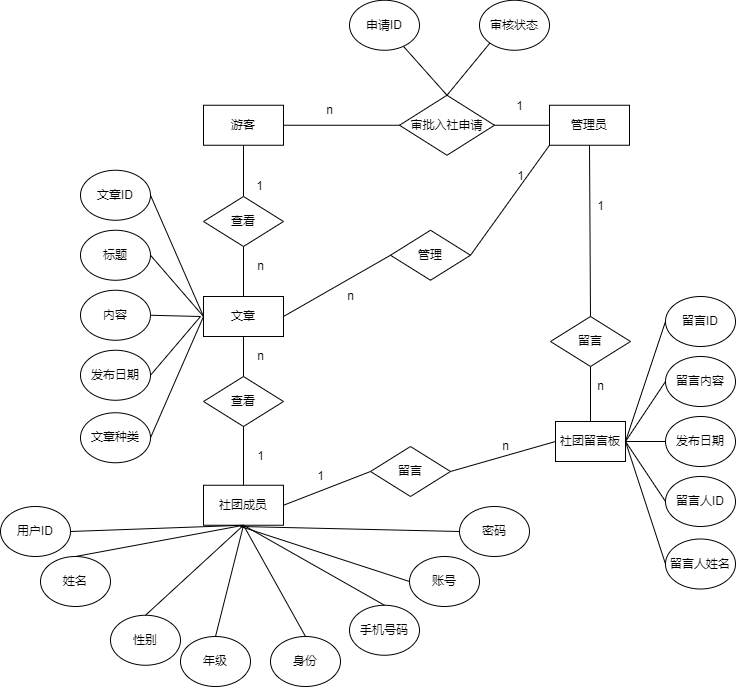

The diagram above was exported from draw.io. Its source (the exported page's mxGraphModel, read from the mxfile embedded in the PNG):
<mxGraphModel dx="1238" dy="1754" grid="1" gridSize="10" guides="1" tooltips="1" connect="1" arrows="1" fold="1" page="1" pageScale="1" pageWidth="827" pageHeight="1169" math="0" shadow="0">
  <root>
    <mxCell id="0" />
    <mxCell id="1" parent="0" />
    <mxCell id="MFDMCFk7F6K2G8IFEbJ5-1" value="社团成员" style="rounded=0;whiteSpace=wrap;html=1;" parent="1" vertex="1">
      <mxGeometry x="413" y="318.75" width="80" height="40" as="geometry" />
    </mxCell>
    <mxCell id="MFDMCFk7F6K2G8IFEbJ5-2" value="用户ID" style="ellipse;whiteSpace=wrap;html=1;" parent="1" vertex="1">
      <mxGeometry x="210" y="340" width="70" height="50" as="geometry" />
    </mxCell>
    <mxCell id="MFDMCFk7F6K2G8IFEbJ5-3" value="姓名" style="ellipse;whiteSpace=wrap;html=1;" parent="1" vertex="1">
      <mxGeometry x="250" y="390" width="70" height="50" as="geometry" />
    </mxCell>
    <mxCell id="MFDMCFk7F6K2G8IFEbJ5-4" value="性别" style="ellipse;whiteSpace=wrap;html=1;" parent="1" vertex="1">
      <mxGeometry x="320" y="448.75" width="70" height="50" as="geometry" />
    </mxCell>
    <mxCell id="MFDMCFk7F6K2G8IFEbJ5-5" value="年级" style="ellipse;whiteSpace=wrap;html=1;" parent="1" vertex="1">
      <mxGeometry x="390" y="470" width="70" height="50" as="geometry" />
    </mxCell>
    <mxCell id="MFDMCFk7F6K2G8IFEbJ5-6" value="身份" style="ellipse;whiteSpace=wrap;html=1;" parent="1" vertex="1">
      <mxGeometry x="480" y="470" width="70" height="50" as="geometry" />
    </mxCell>
    <mxCell id="MFDMCFk7F6K2G8IFEbJ5-7" value="手机号码" style="ellipse;whiteSpace=wrap;html=1;" parent="1" vertex="1">
      <mxGeometry x="559" y="438.75" width="70" height="50" as="geometry" />
    </mxCell>
    <mxCell id="MFDMCFk7F6K2G8IFEbJ5-8" value="账号" style="ellipse;whiteSpace=wrap;html=1;" parent="1" vertex="1">
      <mxGeometry x="619" y="390" width="70" height="50" as="geometry" />
    </mxCell>
    <mxCell id="MFDMCFk7F6K2G8IFEbJ5-9" value="密码" style="ellipse;whiteSpace=wrap;html=1;" parent="1" vertex="1">
      <mxGeometry x="669" y="340" width="70" height="50" as="geometry" />
    </mxCell>
    <mxCell id="1iIpWV99WHSkXgOthzFj-7" value="" style="edgeStyle=orthogonalEdgeStyle;rounded=0;orthogonalLoop=1;jettySize=auto;html=1;endArrow=none;endFill=0;" parent="1" source="MFDMCFk7F6K2G8IFEbJ5-10" target="MFDMCFk7F6K2G8IFEbJ5-49" edge="1">
      <mxGeometry relative="1" as="geometry" />
    </mxCell>
    <mxCell id="MFDMCFk7F6K2G8IFEbJ5-10" value="管理员" style="rounded=0;whiteSpace=wrap;html=1;" parent="1" vertex="1">
      <mxGeometry x="759" y="-61.25" width="80" height="40" as="geometry" />
    </mxCell>
    <mxCell id="MFDMCFk7F6K2G8IFEbJ5-12" value="文章" style="rounded=0;whiteSpace=wrap;html=1;" parent="1" vertex="1">
      <mxGeometry x="413" y="130" width="80" height="40" as="geometry" />
    </mxCell>
    <mxCell id="MFDMCFk7F6K2G8IFEbJ5-13" value="标题" style="ellipse;whiteSpace=wrap;html=1;" parent="1" vertex="1">
      <mxGeometry x="290" y="63.75" width="70" height="50" as="geometry" />
    </mxCell>
    <mxCell id="MFDMCFk7F6K2G8IFEbJ5-14" value="内容" style="ellipse;whiteSpace=wrap;html=1;" parent="1" vertex="1">
      <mxGeometry x="290" y="123.75" width="70" height="50" as="geometry" />
    </mxCell>
    <mxCell id="MFDMCFk7F6K2G8IFEbJ5-15" value="发布日期" style="ellipse;whiteSpace=wrap;html=1;" parent="1" vertex="1">
      <mxGeometry x="290" y="183.75" width="70" height="50" as="geometry" />
    </mxCell>
    <mxCell id="MFDMCFk7F6K2G8IFEbJ5-16" value="文章ID" style="ellipse;whiteSpace=wrap;html=1;" parent="1" vertex="1">
      <mxGeometry x="290" y="3.75" width="70" height="50" as="geometry" />
    </mxCell>
    <mxCell id="MFDMCFk7F6K2G8IFEbJ5-17" value="文章种类" style="ellipse;whiteSpace=wrap;html=1;" parent="1" vertex="1">
      <mxGeometry x="290" y="246.25" width="70" height="50" as="geometry" />
    </mxCell>
    <mxCell id="1iIpWV99WHSkXgOthzFj-13" value="" style="edgeStyle=orthogonalEdgeStyle;rounded=0;orthogonalLoop=1;jettySize=auto;html=1;endArrow=none;endFill=0;" parent="1" source="MFDMCFk7F6K2G8IFEbJ5-18" target="MFDMCFk7F6K2G8IFEbJ5-69" edge="1">
      <mxGeometry relative="1" as="geometry" />
    </mxCell>
    <mxCell id="MFDMCFk7F6K2G8IFEbJ5-18" value="社团留言板" style="rounded=0;whiteSpace=wrap;html=1;" parent="1" vertex="1">
      <mxGeometry x="765" y="255" width="70" height="40" as="geometry" />
    </mxCell>
    <mxCell id="MFDMCFk7F6K2G8IFEbJ5-19" value="管理" style="rhombus;whiteSpace=wrap;html=1;" parent="1" vertex="1">
      <mxGeometry x="600" y="63.75" width="80" height="50" as="geometry" />
    </mxCell>
    <mxCell id="1iIpWV99WHSkXgOthzFj-3" value="" style="edgeStyle=orthogonalEdgeStyle;rounded=0;orthogonalLoop=1;jettySize=auto;html=1;endArrow=none;endFill=0;" parent="1" source="MFDMCFk7F6K2G8IFEbJ5-20" target="MFDMCFk7F6K2G8IFEbJ5-12" edge="1">
      <mxGeometry relative="1" as="geometry" />
    </mxCell>
    <mxCell id="MFDMCFk7F6K2G8IFEbJ5-20" value="查看" style="rhombus;whiteSpace=wrap;html=1;" parent="1" vertex="1">
      <mxGeometry x="413" y="210" width="80" height="50" as="geometry" />
    </mxCell>
    <mxCell id="MFDMCFk7F6K2G8IFEbJ5-21" value="留言" style="rhombus;whiteSpace=wrap;html=1;" parent="1" vertex="1">
      <mxGeometry x="580" y="280" width="80" height="50" as="geometry" />
    </mxCell>
    <mxCell id="MFDMCFk7F6K2G8IFEbJ5-22" value="留言内容" style="ellipse;whiteSpace=wrap;html=1;" parent="1" vertex="1">
      <mxGeometry x="875" y="190" width="70" height="50" as="geometry" />
    </mxCell>
    <mxCell id="MFDMCFk7F6K2G8IFEbJ5-23" value="发布日期" style="ellipse;whiteSpace=wrap;html=1;" parent="1" vertex="1">
      <mxGeometry x="875" y="250" width="70" height="50" as="geometry" />
    </mxCell>
    <mxCell id="MFDMCFk7F6K2G8IFEbJ5-24" value="留言人ID" style="ellipse;whiteSpace=wrap;html=1;" parent="1" vertex="1">
      <mxGeometry x="875" y="310" width="70" height="50" as="geometry" />
    </mxCell>
    <mxCell id="MFDMCFk7F6K2G8IFEbJ5-25" value="留言ID" style="ellipse;whiteSpace=wrap;html=1;" parent="1" vertex="1">
      <mxGeometry x="875" y="130" width="70" height="50" as="geometry" />
    </mxCell>
    <mxCell id="MFDMCFk7F6K2G8IFEbJ5-26" value="留言人姓名" style="ellipse;whiteSpace=wrap;html=1;" parent="1" vertex="1">
      <mxGeometry x="875" y="372.5" width="70" height="50" as="geometry" />
    </mxCell>
    <mxCell id="MFDMCFk7F6K2G8IFEbJ5-29" value="" style="endArrow=none;html=1;rounded=0;exitX=1;exitY=0.5;exitDx=0;exitDy=0;entryX=0;entryY=0.5;entryDx=0;entryDy=0;" parent="1" source="MFDMCFk7F6K2G8IFEbJ5-16" target="MFDMCFk7F6K2G8IFEbJ5-12" edge="1">
      <mxGeometry width="50" height="50" relative="1" as="geometry">
        <mxPoint x="510" y="300" as="sourcePoint" />
        <mxPoint x="560" y="250" as="targetPoint" />
      </mxGeometry>
    </mxCell>
    <mxCell id="MFDMCFk7F6K2G8IFEbJ5-30" value="" style="endArrow=none;html=1;rounded=0;exitX=1;exitY=0.5;exitDx=0;exitDy=0;entryX=0;entryY=0.5;entryDx=0;entryDy=0;" parent="1" source="MFDMCFk7F6K2G8IFEbJ5-13" target="MFDMCFk7F6K2G8IFEbJ5-12" edge="1">
      <mxGeometry width="50" height="50" relative="1" as="geometry">
        <mxPoint x="350" y="140" as="sourcePoint" />
        <mxPoint x="484" y="257.5" as="targetPoint" />
      </mxGeometry>
    </mxCell>
    <mxCell id="MFDMCFk7F6K2G8IFEbJ5-31" value="" style="endArrow=none;html=1;rounded=0;exitX=1;exitY=0.5;exitDx=0;exitDy=0;" parent="1" source="MFDMCFk7F6K2G8IFEbJ5-14" edge="1">
      <mxGeometry width="50" height="50" relative="1" as="geometry">
        <mxPoint x="310" y="170" as="sourcePoint" />
        <mxPoint x="410" y="150" as="targetPoint" />
      </mxGeometry>
    </mxCell>
    <mxCell id="MFDMCFk7F6K2G8IFEbJ5-32" value="" style="endArrow=none;html=1;rounded=0;exitX=1;exitY=0.5;exitDx=0;exitDy=0;" parent="1" source="MFDMCFk7F6K2G8IFEbJ5-15" edge="1">
      <mxGeometry width="50" height="50" relative="1" as="geometry">
        <mxPoint x="350" y="200" as="sourcePoint" />
        <mxPoint x="410" y="150" as="targetPoint" />
      </mxGeometry>
    </mxCell>
    <mxCell id="MFDMCFk7F6K2G8IFEbJ5-33" value="" style="endArrow=none;html=1;rounded=0;exitX=1;exitY=0.5;exitDx=0;exitDy=0;entryX=0;entryY=0.5;entryDx=0;entryDy=0;" parent="1" source="MFDMCFk7F6K2G8IFEbJ5-17" target="MFDMCFk7F6K2G8IFEbJ5-12" edge="1">
      <mxGeometry width="50" height="50" relative="1" as="geometry">
        <mxPoint x="330" y="260" as="sourcePoint" />
        <mxPoint x="464" y="377.5" as="targetPoint" />
      </mxGeometry>
    </mxCell>
    <mxCell id="MFDMCFk7F6K2G8IFEbJ5-34" value="" style="endArrow=none;html=1;rounded=0;exitX=1;exitY=0.5;exitDx=0;exitDy=0;entryX=0.5;entryY=1;entryDx=0;entryDy=0;" parent="1" source="MFDMCFk7F6K2G8IFEbJ5-2" target="MFDMCFk7F6K2G8IFEbJ5-1" edge="1">
      <mxGeometry width="50" height="50" relative="1" as="geometry">
        <mxPoint x="430" y="440" as="sourcePoint" />
        <mxPoint x="564" y="557.5" as="targetPoint" />
      </mxGeometry>
    </mxCell>
    <mxCell id="MFDMCFk7F6K2G8IFEbJ5-35" value="" style="endArrow=none;html=1;rounded=0;exitX=0.5;exitY=0;exitDx=0;exitDy=0;entryX=0.5;entryY=1;entryDx=0;entryDy=0;" parent="1" source="MFDMCFk7F6K2G8IFEbJ5-3" target="MFDMCFk7F6K2G8IFEbJ5-1" edge="1">
      <mxGeometry width="50" height="50" relative="1" as="geometry">
        <mxPoint x="490" y="410" as="sourcePoint" />
        <mxPoint x="624" y="527.5" as="targetPoint" />
      </mxGeometry>
    </mxCell>
    <mxCell id="MFDMCFk7F6K2G8IFEbJ5-36" value="" style="endArrow=none;html=1;rounded=0;exitX=0.5;exitY=0;exitDx=0;exitDy=0;entryX=0.5;entryY=1;entryDx=0;entryDy=0;" parent="1" source="MFDMCFk7F6K2G8IFEbJ5-4" target="MFDMCFk7F6K2G8IFEbJ5-1" edge="1">
      <mxGeometry width="50" height="50" relative="1" as="geometry">
        <mxPoint x="450" y="430" as="sourcePoint" />
        <mxPoint x="609" y="330" as="targetPoint" />
      </mxGeometry>
    </mxCell>
    <mxCell id="MFDMCFk7F6K2G8IFEbJ5-37" value="" style="endArrow=none;html=1;rounded=0;exitX=0.5;exitY=0;exitDx=0;exitDy=0;entryX=0.5;entryY=1;entryDx=0;entryDy=0;" parent="1" source="MFDMCFk7F6K2G8IFEbJ5-5" target="MFDMCFk7F6K2G8IFEbJ5-1" edge="1">
      <mxGeometry width="50" height="50" relative="1" as="geometry">
        <mxPoint x="470" y="410" as="sourcePoint" />
        <mxPoint x="629" y="310" as="targetPoint" />
      </mxGeometry>
    </mxCell>
    <mxCell id="MFDMCFk7F6K2G8IFEbJ5-38" value="" style="endArrow=none;html=1;rounded=0;exitX=0.5;exitY=0;exitDx=0;exitDy=0;entryX=0.5;entryY=1;entryDx=0;entryDy=0;" parent="1" source="MFDMCFk7F6K2G8IFEbJ5-6" target="MFDMCFk7F6K2G8IFEbJ5-1" edge="1">
      <mxGeometry width="50" height="50" relative="1" as="geometry">
        <mxPoint x="490" y="410" as="sourcePoint" />
        <mxPoint x="649" y="310" as="targetPoint" />
      </mxGeometry>
    </mxCell>
    <mxCell id="MFDMCFk7F6K2G8IFEbJ5-39" value="" style="endArrow=none;html=1;rounded=0;exitX=0.5;exitY=1;exitDx=0;exitDy=0;entryX=0.5;entryY=0;entryDx=0;entryDy=0;" parent="1" source="MFDMCFk7F6K2G8IFEbJ5-1" target="MFDMCFk7F6K2G8IFEbJ5-7" edge="1">
      <mxGeometry width="50" height="50" relative="1" as="geometry">
        <mxPoint x="520" y="410" as="sourcePoint" />
        <mxPoint x="679" y="310" as="targetPoint" />
      </mxGeometry>
    </mxCell>
    <mxCell id="MFDMCFk7F6K2G8IFEbJ5-40" value="" style="endArrow=none;html=1;rounded=0;entryX=0;entryY=0.5;entryDx=0;entryDy=0;" parent="1" target="MFDMCFk7F6K2G8IFEbJ5-8" edge="1">
      <mxGeometry width="50" height="50" relative="1" as="geometry">
        <mxPoint x="450" y="360" as="sourcePoint" />
        <mxPoint x="739" y="310" as="targetPoint" />
      </mxGeometry>
    </mxCell>
    <mxCell id="MFDMCFk7F6K2G8IFEbJ5-41" value="" style="endArrow=none;html=1;rounded=0;entryX=0;entryY=0.5;entryDx=0;entryDy=0;" parent="1" target="MFDMCFk7F6K2G8IFEbJ5-9" edge="1">
      <mxGeometry width="50" height="50" relative="1" as="geometry">
        <mxPoint x="450" y="360" as="sourcePoint" />
        <mxPoint x="759" y="310" as="targetPoint" />
      </mxGeometry>
    </mxCell>
    <mxCell id="MFDMCFk7F6K2G8IFEbJ5-42" value="" style="endArrow=none;html=1;rounded=0;exitX=1;exitY=0.5;exitDx=0;exitDy=0;entryX=0;entryY=0.5;entryDx=0;entryDy=0;" parent="1" source="MFDMCFk7F6K2G8IFEbJ5-18" target="MFDMCFk7F6K2G8IFEbJ5-25" edge="1">
      <mxGeometry width="50" height="50" relative="1" as="geometry">
        <mxPoint x="865" y="420" as="sourcePoint" />
        <mxPoint x="1024" y="320" as="targetPoint" />
      </mxGeometry>
    </mxCell>
    <mxCell id="MFDMCFk7F6K2G8IFEbJ5-43" value="" style="endArrow=none;html=1;rounded=0;entryX=0;entryY=0.5;entryDx=0;entryDy=0;exitX=1;exitY=0.5;exitDx=0;exitDy=0;" parent="1" source="MFDMCFk7F6K2G8IFEbJ5-18" target="MFDMCFk7F6K2G8IFEbJ5-22" edge="1">
      <mxGeometry width="50" height="50" relative="1" as="geometry">
        <mxPoint x="835" y="270" as="sourcePoint" />
        <mxPoint x="1054" y="180" as="targetPoint" />
      </mxGeometry>
    </mxCell>
    <mxCell id="MFDMCFk7F6K2G8IFEbJ5-44" value="" style="endArrow=none;html=1;rounded=0;exitX=1;exitY=0.5;exitDx=0;exitDy=0;entryX=0;entryY=0.5;entryDx=0;entryDy=0;" parent="1" source="MFDMCFk7F6K2G8IFEbJ5-18" target="MFDMCFk7F6K2G8IFEbJ5-23" edge="1">
      <mxGeometry width="50" height="50" relative="1" as="geometry">
        <mxPoint x="885" y="290" as="sourcePoint" />
        <mxPoint x="1044" y="190" as="targetPoint" />
      </mxGeometry>
    </mxCell>
    <mxCell id="MFDMCFk7F6K2G8IFEbJ5-45" value="" style="endArrow=none;html=1;rounded=0;exitX=1;exitY=0.5;exitDx=0;exitDy=0;entryX=0;entryY=0.5;entryDx=0;entryDy=0;" parent="1" source="MFDMCFk7F6K2G8IFEbJ5-18" target="MFDMCFk7F6K2G8IFEbJ5-24" edge="1">
      <mxGeometry width="50" height="50" relative="1" as="geometry">
        <mxPoint x="895" y="320" as="sourcePoint" />
        <mxPoint x="1054" y="220" as="targetPoint" />
      </mxGeometry>
    </mxCell>
    <mxCell id="MFDMCFk7F6K2G8IFEbJ5-46" value="" style="endArrow=none;html=1;rounded=0;exitX=1;exitY=0.5;exitDx=0;exitDy=0;entryX=0;entryY=0.5;entryDx=0;entryDy=0;" parent="1" source="MFDMCFk7F6K2G8IFEbJ5-18" target="MFDMCFk7F6K2G8IFEbJ5-26" edge="1">
      <mxGeometry width="50" height="50" relative="1" as="geometry">
        <mxPoint x="895" y="380" as="sourcePoint" />
        <mxPoint x="1054" y="280" as="targetPoint" />
      </mxGeometry>
    </mxCell>
    <mxCell id="1iIpWV99WHSkXgOthzFj-5" value="" style="edgeStyle=orthogonalEdgeStyle;rounded=0;orthogonalLoop=1;jettySize=auto;html=1;endArrow=none;endFill=0;" parent="1" source="MFDMCFk7F6K2G8IFEbJ5-48" target="MFDMCFk7F6K2G8IFEbJ5-77" edge="1">
      <mxGeometry relative="1" as="geometry" />
    </mxCell>
    <mxCell id="MFDMCFk7F6K2G8IFEbJ5-48" value="游客" style="rounded=0;whiteSpace=wrap;html=1;" parent="1" vertex="1">
      <mxGeometry x="413" y="-61.25" width="80" height="40" as="geometry" />
    </mxCell>
    <mxCell id="1iIpWV99WHSkXgOthzFj-6" value="" style="edgeStyle=orthogonalEdgeStyle;rounded=0;orthogonalLoop=1;jettySize=auto;html=1;endArrow=none;endFill=0;" parent="1" source="MFDMCFk7F6K2G8IFEbJ5-49" target="MFDMCFk7F6K2G8IFEbJ5-48" edge="1">
      <mxGeometry relative="1" as="geometry" />
    </mxCell>
    <mxCell id="MFDMCFk7F6K2G8IFEbJ5-49" value="审批入社申请" style="rhombus;whiteSpace=wrap;html=1;" parent="1" vertex="1">
      <mxGeometry x="609" y="-71.25" width="95" height="60" as="geometry" />
    </mxCell>
    <mxCell id="MFDMCFk7F6K2G8IFEbJ5-50" value="申请ID" style="ellipse;whiteSpace=wrap;html=1;" parent="1" vertex="1">
      <mxGeometry x="559" y="-166.25" width="70" height="50" as="geometry" />
    </mxCell>
    <mxCell id="MFDMCFk7F6K2G8IFEbJ5-52" value="审核状态" style="ellipse;whiteSpace=wrap;html=1;" parent="1" vertex="1">
      <mxGeometry x="689" y="-166.25" width="70" height="50" as="geometry" />
    </mxCell>
    <mxCell id="MFDMCFk7F6K2G8IFEbJ5-69" value="留言" style="rhombus;whiteSpace=wrap;html=1;" parent="1" vertex="1">
      <mxGeometry x="760" y="150" width="80" height="50" as="geometry" />
    </mxCell>
    <mxCell id="1iIpWV99WHSkXgOthzFj-4" value="" style="edgeStyle=orthogonalEdgeStyle;rounded=0;orthogonalLoop=1;jettySize=auto;html=1;endArrow=none;endFill=0;" parent="1" source="MFDMCFk7F6K2G8IFEbJ5-77" target="MFDMCFk7F6K2G8IFEbJ5-12" edge="1">
      <mxGeometry relative="1" as="geometry" />
    </mxCell>
    <mxCell id="MFDMCFk7F6K2G8IFEbJ5-77" value="查看" style="rhombus;whiteSpace=wrap;html=1;" parent="1" vertex="1">
      <mxGeometry x="413" y="30" width="80" height="50" as="geometry" />
    </mxCell>
    <mxCell id="1iIpWV99WHSkXgOthzFj-2" value="" style="endArrow=none;html=1;rounded=0;exitX=0.5;exitY=0;exitDx=0;exitDy=0;entryX=0.5;entryY=1;entryDx=0;entryDy=0;" parent="1" source="MFDMCFk7F6K2G8IFEbJ5-1" target="MFDMCFk7F6K2G8IFEbJ5-20" edge="1">
      <mxGeometry width="50" height="50" relative="1" as="geometry">
        <mxPoint x="510" y="310" as="sourcePoint" />
        <mxPoint x="560" y="260" as="targetPoint" />
      </mxGeometry>
    </mxCell>
    <mxCell id="1iIpWV99WHSkXgOthzFj-8" value="" style="endArrow=none;html=1;rounded=0;entryX=0.5;entryY=1;entryDx=0;entryDy=0;exitX=0.5;exitY=0;exitDx=0;exitDy=0;" parent="1" source="MFDMCFk7F6K2G8IFEbJ5-69" target="MFDMCFk7F6K2G8IFEbJ5-10" edge="1">
      <mxGeometry width="50" height="50" relative="1" as="geometry">
        <mxPoint x="510" y="10" as="sourcePoint" />
        <mxPoint x="560" y="-40" as="targetPoint" />
      </mxGeometry>
    </mxCell>
    <mxCell id="1iIpWV99WHSkXgOthzFj-9" value="" style="endArrow=none;html=1;rounded=0;exitX=1;exitY=0.5;exitDx=0;exitDy=0;entryX=0;entryY=0.5;entryDx=0;entryDy=0;" parent="1" source="MFDMCFk7F6K2G8IFEbJ5-12" target="MFDMCFk7F6K2G8IFEbJ5-19" edge="1">
      <mxGeometry width="50" height="50" relative="1" as="geometry">
        <mxPoint x="510" y="110" as="sourcePoint" />
        <mxPoint x="560" y="60" as="targetPoint" />
      </mxGeometry>
    </mxCell>
    <mxCell id="1iIpWV99WHSkXgOthzFj-10" value="" style="endArrow=none;html=1;rounded=0;entryX=1;entryY=0.5;entryDx=0;entryDy=0;exitX=0;exitY=1;exitDx=0;exitDy=0;" parent="1" target="MFDMCFk7F6K2G8IFEbJ5-19" edge="1" source="MFDMCFk7F6K2G8IFEbJ5-10">
      <mxGeometry width="50" height="50" relative="1" as="geometry">
        <mxPoint x="760" y="-70" as="sourcePoint" />
        <mxPoint x="560" y="60" as="targetPoint" />
      </mxGeometry>
    </mxCell>
    <mxCell id="1iIpWV99WHSkXgOthzFj-11" value="" style="endArrow=none;html=1;rounded=0;exitX=1;exitY=0.5;exitDx=0;exitDy=0;entryX=0;entryY=0.5;entryDx=0;entryDy=0;" parent="1" source="MFDMCFk7F6K2G8IFEbJ5-1" target="MFDMCFk7F6K2G8IFEbJ5-21" edge="1">
      <mxGeometry width="50" height="50" relative="1" as="geometry">
        <mxPoint x="510" y="310" as="sourcePoint" />
        <mxPoint x="560" y="260" as="targetPoint" />
      </mxGeometry>
    </mxCell>
    <mxCell id="1iIpWV99WHSkXgOthzFj-12" value="" style="endArrow=none;html=1;rounded=0;entryX=1;entryY=0.5;entryDx=0;entryDy=0;exitX=0;exitY=0.5;exitDx=0;exitDy=0;" parent="1" source="MFDMCFk7F6K2G8IFEbJ5-18" target="MFDMCFk7F6K2G8IFEbJ5-21" edge="1">
      <mxGeometry width="50" height="50" relative="1" as="geometry">
        <mxPoint x="510" y="310" as="sourcePoint" />
        <mxPoint x="560" y="260" as="targetPoint" />
      </mxGeometry>
    </mxCell>
    <mxCell id="1iIpWV99WHSkXgOthzFj-14" value="1" style="text;html=1;align=center;verticalAlign=middle;resizable=0;points=[];autosize=1;strokeColor=none;fillColor=none;" parent="1" vertex="1">
      <mxGeometry x="520" y="300" width="20" height="20" as="geometry" />
    </mxCell>
    <mxCell id="1iIpWV99WHSkXgOthzFj-15" value="n" style="text;html=1;align=center;verticalAlign=middle;resizable=0;points=[];autosize=1;strokeColor=none;fillColor=none;" parent="1" vertex="1">
      <mxGeometry x="705" y="270" width="20" height="20" as="geometry" />
    </mxCell>
    <mxCell id="1iIpWV99WHSkXgOthzFj-16" value="1" style="text;html=1;align=center;verticalAlign=middle;resizable=0;points=[];autosize=1;strokeColor=none;fillColor=none;" parent="1" vertex="1">
      <mxGeometry x="460" y="280" width="20" height="20" as="geometry" />
    </mxCell>
    <mxCell id="1iIpWV99WHSkXgOthzFj-17" value="n" style="text;html=1;align=center;verticalAlign=middle;resizable=0;points=[];autosize=1;strokeColor=none;fillColor=none;" parent="1" vertex="1">
      <mxGeometry x="460" y="180" width="20" height="20" as="geometry" />
    </mxCell>
    <mxCell id="1iIpWV99WHSkXgOthzFj-18" value="n" style="text;html=1;align=center;verticalAlign=middle;resizable=0;points=[];autosize=1;strokeColor=none;fillColor=none;" parent="1" vertex="1">
      <mxGeometry x="460" y="90" width="20" height="20" as="geometry" />
    </mxCell>
    <mxCell id="1iIpWV99WHSkXgOthzFj-19" value="1" style="text;html=1;align=center;verticalAlign=middle;resizable=0;points=[];autosize=1;strokeColor=none;fillColor=none;" parent="1" vertex="1">
      <mxGeometry x="459" y="10" width="20" height="20" as="geometry" />
    </mxCell>
    <mxCell id="1iIpWV99WHSkXgOthzFj-20" value="1" style="text;html=1;align=center;verticalAlign=middle;resizable=0;points=[];autosize=1;strokeColor=none;fillColor=none;" parent="1" vertex="1">
      <mxGeometry x="720" width="20" height="20" as="geometry" />
    </mxCell>
    <mxCell id="1iIpWV99WHSkXgOthzFj-21" value="n" style="text;html=1;align=center;verticalAlign=middle;resizable=0;points=[];autosize=1;strokeColor=none;fillColor=none;" parent="1" vertex="1">
      <mxGeometry x="550" y="120" width="20" height="20" as="geometry" />
    </mxCell>
    <mxCell id="1iIpWV99WHSkXgOthzFj-22" value="1" style="text;html=1;align=center;verticalAlign=middle;resizable=0;points=[];autosize=1;strokeColor=none;fillColor=none;" parent="1" vertex="1">
      <mxGeometry x="800" y="30" width="20" height="20" as="geometry" />
    </mxCell>
    <mxCell id="1iIpWV99WHSkXgOthzFj-23" value="n" style="text;html=1;align=center;verticalAlign=middle;resizable=0;points=[];autosize=1;strokeColor=none;fillColor=none;" parent="1" vertex="1">
      <mxGeometry x="800" y="210" width="20" height="20" as="geometry" />
    </mxCell>
    <mxCell id="1iIpWV99WHSkXgOthzFj-24" value="1" style="text;html=1;align=center;verticalAlign=middle;resizable=0;points=[];autosize=1;strokeColor=none;fillColor=none;" parent="1" vertex="1">
      <mxGeometry x="719" y="-70" width="20" height="20" as="geometry" />
    </mxCell>
    <mxCell id="1iIpWV99WHSkXgOthzFj-25" value="n" style="text;html=1;align=center;verticalAlign=middle;resizable=0;points=[];autosize=1;strokeColor=none;fillColor=none;" parent="1" vertex="1">
      <mxGeometry x="529" y="-66.25" width="20" height="20" as="geometry" />
    </mxCell>
    <mxCell id="1iIpWV99WHSkXgOthzFj-33" value="" style="endArrow=none;html=1;rounded=0;exitX=0.5;exitY=0;exitDx=0;exitDy=0;" parent="1" source="MFDMCFk7F6K2G8IFEbJ5-49" target="MFDMCFk7F6K2G8IFEbJ5-50" edge="1">
      <mxGeometry width="50" height="50" relative="1" as="geometry">
        <mxPoint x="679" y="-200" as="sourcePoint" />
        <mxPoint x="689.251262658471" y="-232.32233047033606" as="targetPoint" />
      </mxGeometry>
    </mxCell>
    <mxCell id="1iIpWV99WHSkXgOthzFj-34" value="" style="endArrow=none;html=1;rounded=0;entryX=0;entryY=1;entryDx=0;entryDy=0;exitX=0.5;exitY=0;exitDx=0;exitDy=0;" parent="1" source="MFDMCFk7F6K2G8IFEbJ5-49" target="MFDMCFk7F6K2G8IFEbJ5-52" edge="1">
      <mxGeometry width="50" height="50" relative="1" as="geometry">
        <mxPoint x="659" y="-70" as="sourcePoint" />
        <mxPoint x="689.251262658471" y="-122.32233047033606" as="targetPoint" />
      </mxGeometry>
    </mxCell>
  </root>
</mxGraphModel>